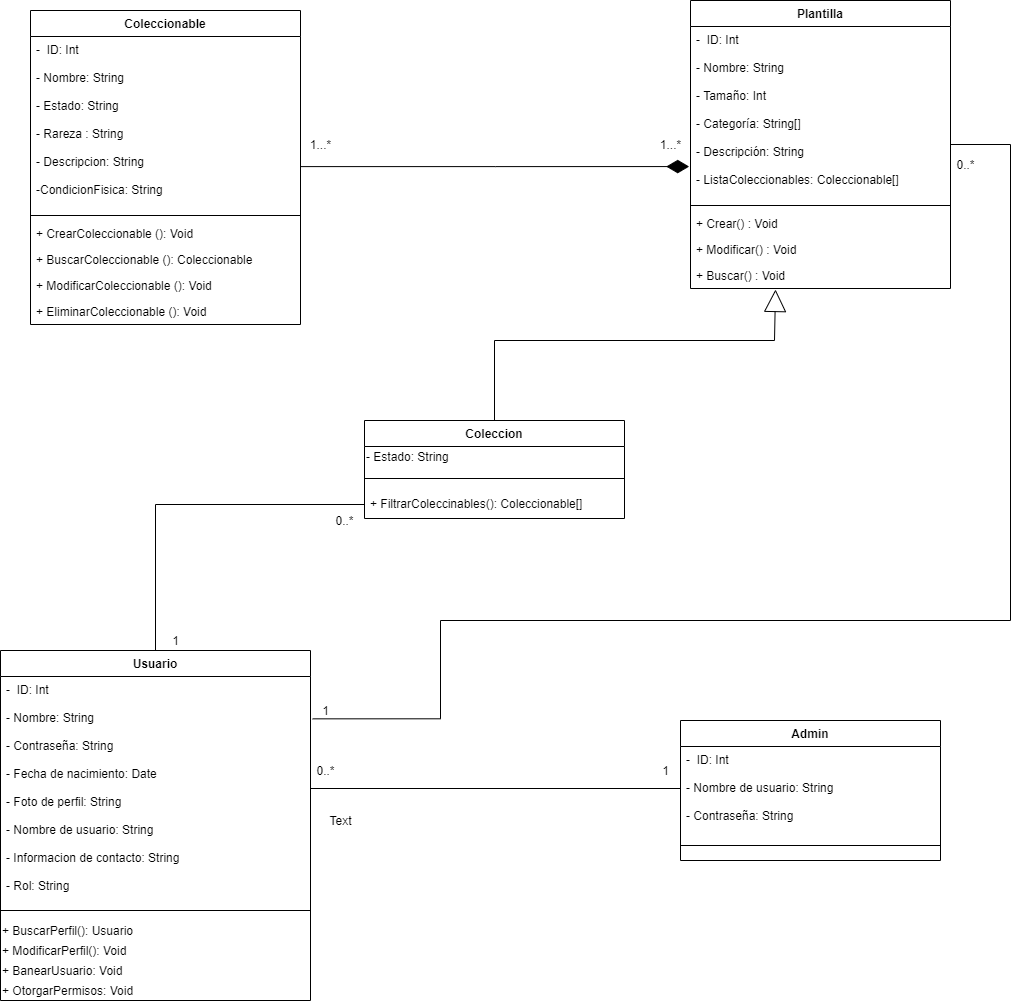

The diagram above was exported from draw.io. Its source (the exported page's mxGraphModel, read from the mxfile embedded in the PNG):
<mxGraphModel dx="975" dy="522" grid="1" gridSize="10" guides="1" tooltips="1" connect="1" arrows="1" fold="1" page="1" pageScale="1" pageWidth="827" pageHeight="1169" math="0" shadow="0">
  <root>
    <mxCell id="0" />
    <mxCell id="1" parent="0" />
    <mxCell id="J4yI4XkHtSOdPwciA_x--45" value="" style="edgeStyle=orthogonalEdgeStyle;rounded=0;orthogonalLoop=1;jettySize=auto;html=1;endArrow=diamondThin;endFill=1;strokeWidth=1;entryX=-0.005;entryY=0.805;entryDx=0;entryDy=0;entryPerimeter=0;endSize=20;" parent="1" source="sKh7MgFZjn7aCtamvXEr-1" target="J4yI4XkHtSOdPwciA_x--21" edge="1">
      <mxGeometry relative="1" as="geometry">
        <mxPoint x="505" y="167" as="targetPoint" />
        <Array as="points">
          <mxPoint x="545" y="167" />
        </Array>
      </mxGeometry>
    </mxCell>
    <mxCell id="sKh7MgFZjn7aCtamvXEr-1" value="Coleccionable" style="swimlane;fontStyle=1;align=center;verticalAlign=top;childLayout=stackLayout;horizontal=1;startSize=26;horizontalStack=0;resizeParent=1;resizeParentMax=0;resizeLast=0;collapsible=1;marginBottom=0;" parent="1" vertex="1">
      <mxGeometry x="80" y="10" width="270" height="314" as="geometry">
        <mxRectangle x="80" y="70" width="90" height="26" as="alternateBounds" />
      </mxGeometry>
    </mxCell>
    <mxCell id="sKh7MgFZjn7aCtamvXEr-2" value="-  ID: Int&#10;&#10;- Nombre: String&#10;&#10;- Estado: String&#10;&#10;- Rareza : String&#10;&#10;- Descripcion: String&#10;&#10;-CondicionFisica: String" style="text;strokeColor=none;fillColor=none;align=left;verticalAlign=top;spacingLeft=4;spacingRight=4;overflow=hidden;rotatable=0;points=[[0,0.5],[1,0.5]];portConstraint=eastwest;" parent="sKh7MgFZjn7aCtamvXEr-1" vertex="1">
      <mxGeometry y="26" width="270" height="174" as="geometry" />
    </mxCell>
    <mxCell id="sKh7MgFZjn7aCtamvXEr-3" value="" style="line;strokeWidth=1;fillColor=none;align=left;verticalAlign=middle;spacingTop=-1;spacingLeft=3;spacingRight=3;rotatable=0;labelPosition=right;points=[];portConstraint=eastwest;" parent="sKh7MgFZjn7aCtamvXEr-1" vertex="1">
      <mxGeometry y="200" width="270" height="10" as="geometry" />
    </mxCell>
    <mxCell id="sKh7MgFZjn7aCtamvXEr-4" value="+ CrearColeccionable (): Void " style="text;strokeColor=none;fillColor=none;align=left;verticalAlign=top;spacingLeft=4;spacingRight=4;overflow=hidden;rotatable=0;points=[[0,0.5],[1,0.5]];portConstraint=eastwest;" parent="sKh7MgFZjn7aCtamvXEr-1" vertex="1">
      <mxGeometry y="210" width="270" height="26" as="geometry" />
    </mxCell>
    <mxCell id="J4yI4XkHtSOdPwciA_x--28" value="+ BuscarColeccionable (): Coleccionable " style="text;strokeColor=none;fillColor=none;align=left;verticalAlign=top;spacingLeft=4;spacingRight=4;overflow=hidden;rotatable=0;points=[[0,0.5],[1,0.5]];portConstraint=eastwest;" parent="sKh7MgFZjn7aCtamvXEr-1" vertex="1">
      <mxGeometry y="236" width="270" height="26" as="geometry" />
    </mxCell>
    <mxCell id="J4yI4XkHtSOdPwciA_x--29" value="+ ModificarColeccionable (): Void " style="text;strokeColor=none;fillColor=none;align=left;verticalAlign=top;spacingLeft=4;spacingRight=4;overflow=hidden;rotatable=0;points=[[0,0.5],[1,0.5]];portConstraint=eastwest;" parent="sKh7MgFZjn7aCtamvXEr-1" vertex="1">
      <mxGeometry y="262" width="270" height="26" as="geometry" />
    </mxCell>
    <mxCell id="J4yI4XkHtSOdPwciA_x--30" value="+ EliminarColeccionable (): Void " style="text;strokeColor=none;fillColor=none;align=left;verticalAlign=top;spacingLeft=4;spacingRight=4;overflow=hidden;rotatable=0;points=[[0,0.5],[1,0.5]];portConstraint=eastwest;" parent="sKh7MgFZjn7aCtamvXEr-1" vertex="1">
      <mxGeometry y="288" width="270" height="26" as="geometry" />
    </mxCell>
    <mxCell id="J4yI4XkHtSOdPwciA_x--54" value="" style="edgeStyle=orthogonalEdgeStyle;rounded=0;orthogonalLoop=1;jettySize=auto;html=1;endArrow=none;endFill=0;strokeWidth=1;entryX=0;entryY=0.5;entryDx=0;entryDy=0;" parent="1" source="J4yI4XkHtSOdPwciA_x--8" target="J4yI4XkHtSOdPwciA_x--7" edge="1">
      <mxGeometry relative="1" as="geometry">
        <mxPoint x="205" y="425" as="targetPoint" />
      </mxGeometry>
    </mxCell>
    <mxCell id="J4yI4XkHtSOdPwciA_x--8" value="Usuario" style="swimlane;fontStyle=1;align=center;verticalAlign=top;childLayout=stackLayout;horizontal=1;startSize=26;horizontalStack=0;resizeParent=1;resizeParentMax=0;resizeLast=0;collapsible=1;marginBottom=0;" parent="1" vertex="1">
      <mxGeometry x="50" y="650" width="310" height="350" as="geometry">
        <mxRectangle x="80" y="340" width="90" height="26" as="alternateBounds" />
      </mxGeometry>
    </mxCell>
    <mxCell id="J4yI4XkHtSOdPwciA_x--9" value="-  ID: Int&#10;&#10;- Nombre: String&#10;&#10;- Contraseña: String&#10;&#10;- Fecha de nacimiento: Date&#10;&#10;- Foto de perfil: String&#10;&#10;- Nombre de usuario: String&#10;&#10;- Informacion de contacto: String&#10;&#10;- Rol: String&#10;&#10;" style="text;strokeColor=none;fillColor=none;align=left;verticalAlign=top;spacingLeft=4;spacingRight=4;overflow=hidden;rotatable=0;points=[[0,0.5],[1,0.5]];portConstraint=eastwest;" parent="J4yI4XkHtSOdPwciA_x--8" vertex="1">
      <mxGeometry y="26" width="310" height="224" as="geometry" />
    </mxCell>
    <mxCell id="J4yI4XkHtSOdPwciA_x--10" value="" style="line;strokeWidth=1;fillColor=none;align=left;verticalAlign=middle;spacingTop=-1;spacingLeft=3;spacingRight=3;rotatable=0;labelPosition=right;points=[];portConstraint=eastwest;" parent="J4yI4XkHtSOdPwciA_x--8" vertex="1">
      <mxGeometry y="250" width="310" height="20" as="geometry" />
    </mxCell>
    <mxCell id="J4yI4XkHtSOdPwciA_x--36" value="+ BuscarPerfil(): Usuario" style="text;html=1;align=left;verticalAlign=middle;resizable=0;points=[];autosize=1;" parent="J4yI4XkHtSOdPwciA_x--8" vertex="1">
      <mxGeometry y="270" width="310" height="20" as="geometry" />
    </mxCell>
    <mxCell id="J4yI4XkHtSOdPwciA_x--37" value="+ ModificarPerfil(): Void" style="text;html=1;align=left;verticalAlign=middle;resizable=0;points=[];autosize=1;" parent="J4yI4XkHtSOdPwciA_x--8" vertex="1">
      <mxGeometry y="290" width="310" height="20" as="geometry" />
    </mxCell>
    <mxCell id="J4yI4XkHtSOdPwciA_x--39" value="+ BanearUsuario: Void" style="text;html=1;align=left;verticalAlign=middle;resizable=0;points=[];autosize=1;" parent="J4yI4XkHtSOdPwciA_x--8" vertex="1">
      <mxGeometry y="310" width="310" height="20" as="geometry" />
    </mxCell>
    <mxCell id="J4yI4XkHtSOdPwciA_x--40" value="+ OtorgarPermisos: Void" style="text;html=1;align=left;verticalAlign=middle;resizable=0;points=[];autosize=1;" parent="J4yI4XkHtSOdPwciA_x--8" vertex="1">
      <mxGeometry y="330" width="310" height="20" as="geometry" />
    </mxCell>
    <mxCell id="J4yI4XkHtSOdPwciA_x--27" value="" style="edgeStyle=orthogonalEdgeStyle;rounded=0;orthogonalLoop=1;jettySize=auto;html=1;entryX=0.327;entryY=1.038;entryDx=0;entryDy=0;entryPerimeter=0;endArrow=block;endFill=0;strokeWidth=1;exitX=0.5;exitY=0;exitDx=0;exitDy=0;endSize=20;" parent="1" source="J4yI4XkHtSOdPwciA_x--2" target="J4yI4XkHtSOdPwciA_x--32" edge="1">
      <mxGeometry relative="1" as="geometry">
        <mxPoint x="824.24" y="291.67999999999995" as="targetPoint" />
        <Array as="points">
          <mxPoint x="544" y="340" />
          <mxPoint x="824" y="340" />
        </Array>
      </mxGeometry>
    </mxCell>
    <mxCell id="J4yI4XkHtSOdPwciA_x--14" value="Admin" style="swimlane;fontStyle=1;align=center;verticalAlign=top;childLayout=stackLayout;horizontal=1;startSize=26;horizontalStack=0;resizeParent=1;resizeParentMax=0;resizeLast=0;collapsible=1;marginBottom=0;" parent="1" vertex="1">
      <mxGeometry x="730" y="720" width="260" height="140" as="geometry">
        <mxRectangle x="80" y="340" width="90" height="26" as="alternateBounds" />
      </mxGeometry>
    </mxCell>
    <mxCell id="J4yI4XkHtSOdPwciA_x--15" value="-  ID: Int&#10;&#10;- Nombre de usuario: String&#10;&#10;- Contraseña: String&#10;" style="text;strokeColor=none;fillColor=none;align=left;verticalAlign=top;spacingLeft=4;spacingRight=4;overflow=hidden;rotatable=0;points=[[0,0.5],[1,0.5]];portConstraint=eastwest;" parent="J4yI4XkHtSOdPwciA_x--14" vertex="1">
      <mxGeometry y="26" width="260" height="84" as="geometry" />
    </mxCell>
    <mxCell id="J4yI4XkHtSOdPwciA_x--16" value="" style="line;strokeWidth=1;fillColor=none;align=left;verticalAlign=middle;spacingTop=-1;spacingLeft=3;spacingRight=3;rotatable=0;labelPosition=right;points=[];portConstraint=eastwest;" parent="J4yI4XkHtSOdPwciA_x--14" vertex="1">
      <mxGeometry y="110" width="260" height="30" as="geometry" />
    </mxCell>
    <mxCell id="J4yI4XkHtSOdPwciA_x--46" value="1...*" style="text;html=1;resizable=0;autosize=1;align=center;verticalAlign=middle;points=[];fillColor=none;strokeColor=none;rounded=0;" parent="1" vertex="1">
      <mxGeometry x="350" y="134" width="40" height="20" as="geometry" />
    </mxCell>
    <mxCell id="J4yI4XkHtSOdPwciA_x--47" value="1...*" style="text;html=1;resizable=0;autosize=1;align=center;verticalAlign=middle;points=[];fillColor=none;strokeColor=none;rounded=0;" parent="1" vertex="1">
      <mxGeometry x="700" y="134" width="40" height="20" as="geometry" />
    </mxCell>
    <mxCell id="-7dmi9XbZCwyx9h6ns2B-3" style="edgeStyle=orthogonalEdgeStyle;rounded=0;orthogonalLoop=1;jettySize=auto;html=1;exitX=1;exitY=0.5;exitDx=0;exitDy=0;entryX=0;entryY=0.5;entryDx=0;entryDy=0;endArrow=none;endFill=0;endSize=20;" parent="1" source="J4yI4XkHtSOdPwciA_x--9" target="J4yI4XkHtSOdPwciA_x--15" edge="1">
      <mxGeometry relative="1" as="geometry" />
    </mxCell>
    <mxCell id="J4yI4XkHtSOdPwciA_x--2" value="Coleccion" style="swimlane;fontStyle=1;align=center;verticalAlign=top;childLayout=stackLayout;horizontal=1;startSize=26;horizontalStack=0;resizeParent=1;resizeParentMax=0;resizeLast=0;collapsible=1;marginBottom=0;" parent="1" vertex="1">
      <mxGeometry x="414" y="420" width="260" height="98" as="geometry">
        <mxRectangle x="80" y="70" width="90" height="26" as="alternateBounds" />
      </mxGeometry>
    </mxCell>
    <mxCell id="-7dmi9XbZCwyx9h6ns2B-2" value="&lt;span style=&quot;&quot;&gt;- Estado: String&lt;/span&gt;" style="text;html=1;align=left;verticalAlign=middle;resizable=0;points=[];autosize=1;" parent="J4yI4XkHtSOdPwciA_x--2" vertex="1">
      <mxGeometry y="26" width="260" height="20" as="geometry" />
    </mxCell>
    <mxCell id="J4yI4XkHtSOdPwciA_x--4" value="" style="line;strokeWidth=1;fillColor=none;align=left;verticalAlign=middle;spacingTop=-1;spacingLeft=3;spacingRight=3;rotatable=0;labelPosition=right;points=[];portConstraint=eastwest;" parent="J4yI4XkHtSOdPwciA_x--2" vertex="1">
      <mxGeometry y="46" width="260" height="24" as="geometry" />
    </mxCell>
    <mxCell id="J4yI4XkHtSOdPwciA_x--7" value="+ FiltrarColeccinables(): Coleccionable[]" style="text;strokeColor=none;fillColor=none;align=left;verticalAlign=top;spacingLeft=4;spacingRight=4;overflow=hidden;rotatable=0;points=[[0,0.5],[1,0.5]];portConstraint=eastwest;" parent="J4yI4XkHtSOdPwciA_x--2" vertex="1">
      <mxGeometry y="70" width="260" height="28" as="geometry" />
    </mxCell>
    <mxCell id="J4yI4XkHtSOdPwciA_x--52" value="0..*" style="text;html=1;resizable=0;autosize=1;align=center;verticalAlign=middle;points=[];fillColor=none;strokeColor=none;rounded=0;" parent="1" vertex="1">
      <mxGeometry x="379" y="510" width="30" height="20" as="geometry" />
    </mxCell>
    <mxCell id="J4yI4XkHtSOdPwciA_x--55" value="1" style="text;html=1;resizable=0;autosize=1;align=center;verticalAlign=middle;points=[];fillColor=none;strokeColor=none;rounded=0;" parent="1" vertex="1">
      <mxGeometry x="215" y="630" width="20" height="20" as="geometry" />
    </mxCell>
    <mxCell id="J4yI4XkHtSOdPwciA_x--56" value="0..*" style="text;html=1;resizable=0;autosize=1;align=center;verticalAlign=middle;points=[];fillColor=none;strokeColor=none;rounded=0;" parent="1" vertex="1">
      <mxGeometry x="360" y="760" width="30" height="20" as="geometry" />
    </mxCell>
    <mxCell id="J4yI4XkHtSOdPwciA_x--57" value="1" style="text;html=1;resizable=0;autosize=1;align=center;verticalAlign=middle;points=[];fillColor=none;strokeColor=none;rounded=0;" parent="1" vertex="1">
      <mxGeometry x="705" y="760" width="20" height="20" as="geometry" />
    </mxCell>
    <mxCell id="-7dmi9XbZCwyx9h6ns2B-6" value="" style="group" parent="1" vertex="1" connectable="0">
      <mxGeometry x="740" width="260" height="288" as="geometry" />
    </mxCell>
    <mxCell id="-7dmi9XbZCwyx9h6ns2B-5" value="" style="group" parent="-7dmi9XbZCwyx9h6ns2B-6" vertex="1" connectable="0">
      <mxGeometry width="260" height="288" as="geometry" />
    </mxCell>
    <mxCell id="J4yI4XkHtSOdPwciA_x--20" value="Plantilla" style="swimlane;fontStyle=1;align=center;verticalAlign=top;childLayout=stackLayout;horizontal=1;startSize=26;horizontalStack=0;resizeParent=1;resizeParentMax=0;resizeLast=0;collapsible=1;marginBottom=0;" parent="-7dmi9XbZCwyx9h6ns2B-5" vertex="1">
      <mxGeometry width="260" height="288" as="geometry">
        <mxRectangle x="80" y="70" width="90" height="26" as="alternateBounds" />
      </mxGeometry>
    </mxCell>
    <mxCell id="J4yI4XkHtSOdPwciA_x--21" value="-  ID: Int&#10;&#10;- Nombre: String&#10;&#10;- Tamaño: Int&#10;&#10;- Categoría: String[]&#10;&#10;- Descripción: String&#10;&#10;- ListaColeccionables: Coleccionable[]" style="text;strokeColor=none;fillColor=none;align=left;verticalAlign=top;spacingLeft=4;spacingRight=4;overflow=hidden;rotatable=0;points=[[0,0.5],[1,0.5]];portConstraint=eastwest;" parent="J4yI4XkHtSOdPwciA_x--20" vertex="1">
      <mxGeometry y="26" width="260" height="174" as="geometry" />
    </mxCell>
    <mxCell id="J4yI4XkHtSOdPwciA_x--22" value="" style="line;strokeWidth=1;fillColor=none;align=left;verticalAlign=middle;spacingTop=-1;spacingLeft=3;spacingRight=3;rotatable=0;labelPosition=right;points=[];portConstraint=eastwest;" parent="J4yI4XkHtSOdPwciA_x--20" vertex="1">
      <mxGeometry y="200" width="260" height="10" as="geometry" />
    </mxCell>
    <mxCell id="J4yI4XkHtSOdPwciA_x--23" value="+ Crear() : Void " style="text;strokeColor=none;fillColor=none;align=left;verticalAlign=top;spacingLeft=4;spacingRight=4;overflow=hidden;rotatable=0;points=[[0,0.5],[1,0.5]];portConstraint=eastwest;" parent="J4yI4XkHtSOdPwciA_x--20" vertex="1">
      <mxGeometry y="210" width="260" height="26" as="geometry" />
    </mxCell>
    <mxCell id="J4yI4XkHtSOdPwciA_x--31" value="+ Modificar() : Void " style="text;strokeColor=none;fillColor=none;align=left;verticalAlign=top;spacingLeft=4;spacingRight=4;overflow=hidden;rotatable=0;points=[[0,0.5],[1,0.5]];portConstraint=eastwest;" parent="J4yI4XkHtSOdPwciA_x--20" vertex="1">
      <mxGeometry y="236" width="260" height="26" as="geometry" />
    </mxCell>
    <mxCell id="J4yI4XkHtSOdPwciA_x--32" value="+ Buscar() : Void " style="text;strokeColor=none;fillColor=none;align=left;verticalAlign=top;spacingLeft=4;spacingRight=4;overflow=hidden;rotatable=0;points=[[0,0.5],[1,0.5]];portConstraint=eastwest;" parent="J4yI4XkHtSOdPwciA_x--20" vertex="1">
      <mxGeometry y="262" width="260" height="26" as="geometry" />
    </mxCell>
    <mxCell id="YtJwuS3_BfqsIF6brF7F-3" value="" style="edgeStyle=orthogonalEdgeStyle;rounded=0;orthogonalLoop=1;jettySize=auto;html=1;entryX=1.007;entryY=0.189;entryDx=0;entryDy=0;entryPerimeter=0;endArrow=none;endFill=0;" parent="1" source="J4yI4XkHtSOdPwciA_x--20" target="J4yI4XkHtSOdPwciA_x--9" edge="1">
      <mxGeometry relative="1" as="geometry">
        <mxPoint x="1150" y="144" as="targetPoint" />
        <Array as="points">
          <mxPoint x="1060" y="144" />
          <mxPoint x="1060" y="620" />
          <mxPoint x="490" y="620" />
          <mxPoint x="490" y="718" />
        </Array>
      </mxGeometry>
    </mxCell>
    <mxCell id="YtJwuS3_BfqsIF6brF7F-4" value="0..*" style="text;html=1;resizable=0;autosize=1;align=center;verticalAlign=middle;points=[];fillColor=none;strokeColor=none;rounded=0;" parent="1" vertex="1">
      <mxGeometry x="1000" y="154" width="30" height="20" as="geometry" />
    </mxCell>
    <mxCell id="YtJwuS3_BfqsIF6brF7F-5" value="1" style="text;html=1;resizable=0;autosize=1;align=center;verticalAlign=middle;points=[];fillColor=none;strokeColor=none;rounded=0;" parent="1" vertex="1">
      <mxGeometry x="365" y="700" width="20" height="20" as="geometry" />
    </mxCell>
    <mxCell id="IYjK3eb3LLMXp10F9eSc-1" value="Text" style="text;html=1;align=center;verticalAlign=middle;resizable=0;points=[];autosize=1;" parent="1" vertex="1">
      <mxGeometry x="370" y="810" width="40" height="20" as="geometry" />
    </mxCell>
  </root>
</mxGraphModel>